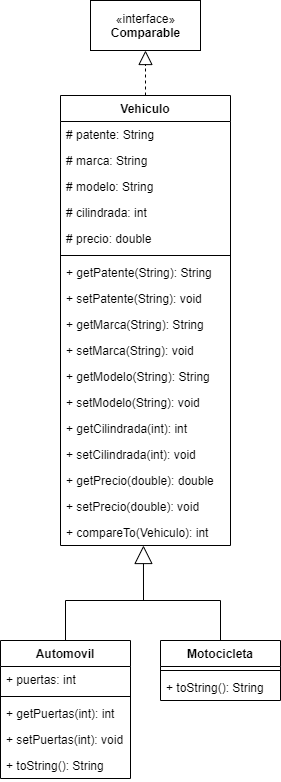

The diagram above was exported from draw.io. Its source (the exported page's mxGraphModel, read from the mxfile embedded in the PNG):
<mxGraphModel dx="862" dy="450" grid="1" gridSize="10" guides="1" tooltips="1" connect="1" arrows="1" fold="1" page="1" pageScale="1" pageWidth="827" pageHeight="1169" math="0" shadow="0">
  <root>
    <mxCell id="0" />
    <mxCell id="1" parent="0" />
    <mxCell id="o4LNxjXXeiZKoyslrxUJ-1" value="Vehiculo" style="swimlane;fontStyle=1;align=center;verticalAlign=top;childLayout=stackLayout;horizontal=1;startSize=26;horizontalStack=0;resizeParent=1;resizeParentMax=0;resizeLast=0;collapsible=1;marginBottom=0;" vertex="1" parent="1">
      <mxGeometry x="300" y="135" width="170" height="450" as="geometry" />
    </mxCell>
    <mxCell id="o4LNxjXXeiZKoyslrxUJ-2" value="# patente: String" style="text;strokeColor=none;fillColor=none;align=left;verticalAlign=top;spacingLeft=4;spacingRight=4;overflow=hidden;rotatable=0;points=[[0,0.5],[1,0.5]];portConstraint=eastwest;" vertex="1" parent="o4LNxjXXeiZKoyslrxUJ-1">
      <mxGeometry y="26" width="170" height="26" as="geometry" />
    </mxCell>
    <mxCell id="o4LNxjXXeiZKoyslrxUJ-14" value="# marca: String" style="text;strokeColor=none;fillColor=none;align=left;verticalAlign=top;spacingLeft=4;spacingRight=4;overflow=hidden;rotatable=0;points=[[0,0.5],[1,0.5]];portConstraint=eastwest;" vertex="1" parent="o4LNxjXXeiZKoyslrxUJ-1">
      <mxGeometry y="52" width="170" height="26" as="geometry" />
    </mxCell>
    <mxCell id="o4LNxjXXeiZKoyslrxUJ-15" value="# modelo: String" style="text;strokeColor=none;fillColor=none;align=left;verticalAlign=top;spacingLeft=4;spacingRight=4;overflow=hidden;rotatable=0;points=[[0,0.5],[1,0.5]];portConstraint=eastwest;" vertex="1" parent="o4LNxjXXeiZKoyslrxUJ-1">
      <mxGeometry y="78" width="170" height="26" as="geometry" />
    </mxCell>
    <mxCell id="o4LNxjXXeiZKoyslrxUJ-16" value="# cilindrada: int" style="text;strokeColor=none;fillColor=none;align=left;verticalAlign=top;spacingLeft=4;spacingRight=4;overflow=hidden;rotatable=0;points=[[0,0.5],[1,0.5]];portConstraint=eastwest;" vertex="1" parent="o4LNxjXXeiZKoyslrxUJ-1">
      <mxGeometry y="104" width="170" height="26" as="geometry" />
    </mxCell>
    <mxCell id="o4LNxjXXeiZKoyslrxUJ-17" value="# precio: double" style="text;strokeColor=none;fillColor=none;align=left;verticalAlign=top;spacingLeft=4;spacingRight=4;overflow=hidden;rotatable=0;points=[[0,0.5],[1,0.5]];portConstraint=eastwest;" vertex="1" parent="o4LNxjXXeiZKoyslrxUJ-1">
      <mxGeometry y="130" width="170" height="26" as="geometry" />
    </mxCell>
    <mxCell id="o4LNxjXXeiZKoyslrxUJ-3" value="" style="line;strokeWidth=1;fillColor=none;align=left;verticalAlign=middle;spacingTop=-1;spacingLeft=3;spacingRight=3;rotatable=0;labelPosition=right;points=[];portConstraint=eastwest;" vertex="1" parent="o4LNxjXXeiZKoyslrxUJ-1">
      <mxGeometry y="156" width="170" height="8" as="geometry" />
    </mxCell>
    <mxCell id="o4LNxjXXeiZKoyslrxUJ-4" value="+ getPatente(String): String" style="text;strokeColor=none;fillColor=none;align=left;verticalAlign=top;spacingLeft=4;spacingRight=4;overflow=hidden;rotatable=0;points=[[0,0.5],[1,0.5]];portConstraint=eastwest;" vertex="1" parent="o4LNxjXXeiZKoyslrxUJ-1">
      <mxGeometry y="164" width="170" height="26" as="geometry" />
    </mxCell>
    <mxCell id="o4LNxjXXeiZKoyslrxUJ-18" value="+ setPatente(String): void" style="text;strokeColor=none;fillColor=none;align=left;verticalAlign=top;spacingLeft=4;spacingRight=4;overflow=hidden;rotatable=0;points=[[0,0.5],[1,0.5]];portConstraint=eastwest;" vertex="1" parent="o4LNxjXXeiZKoyslrxUJ-1">
      <mxGeometry y="190" width="170" height="26" as="geometry" />
    </mxCell>
    <mxCell id="o4LNxjXXeiZKoyslrxUJ-20" value="+ getMarca(String): String" style="text;strokeColor=none;fillColor=none;align=left;verticalAlign=top;spacingLeft=4;spacingRight=4;overflow=hidden;rotatable=0;points=[[0,0.5],[1,0.5]];portConstraint=eastwest;" vertex="1" parent="o4LNxjXXeiZKoyslrxUJ-1">
      <mxGeometry y="216" width="170" height="26" as="geometry" />
    </mxCell>
    <mxCell id="o4LNxjXXeiZKoyslrxUJ-23" value="+ setMarca(String): void" style="text;strokeColor=none;fillColor=none;align=left;verticalAlign=top;spacingLeft=4;spacingRight=4;overflow=hidden;rotatable=0;points=[[0,0.5],[1,0.5]];portConstraint=eastwest;" vertex="1" parent="o4LNxjXXeiZKoyslrxUJ-1">
      <mxGeometry y="242" width="170" height="26" as="geometry" />
    </mxCell>
    <mxCell id="o4LNxjXXeiZKoyslrxUJ-21" value="+ getModelo(String): String" style="text;strokeColor=none;fillColor=none;align=left;verticalAlign=top;spacingLeft=4;spacingRight=4;overflow=hidden;rotatable=0;points=[[0,0.5],[1,0.5]];portConstraint=eastwest;" vertex="1" parent="o4LNxjXXeiZKoyslrxUJ-1">
      <mxGeometry y="268" width="170" height="26" as="geometry" />
    </mxCell>
    <mxCell id="o4LNxjXXeiZKoyslrxUJ-25" value="+ setModelo(String): void" style="text;strokeColor=none;fillColor=none;align=left;verticalAlign=top;spacingLeft=4;spacingRight=4;overflow=hidden;rotatable=0;points=[[0,0.5],[1,0.5]];portConstraint=eastwest;" vertex="1" parent="o4LNxjXXeiZKoyslrxUJ-1">
      <mxGeometry y="294" width="170" height="26" as="geometry" />
    </mxCell>
    <mxCell id="o4LNxjXXeiZKoyslrxUJ-24" value="+ getCilindrada(int): int" style="text;strokeColor=none;fillColor=none;align=left;verticalAlign=top;spacingLeft=4;spacingRight=4;overflow=hidden;rotatable=0;points=[[0,0.5],[1,0.5]];portConstraint=eastwest;" vertex="1" parent="o4LNxjXXeiZKoyslrxUJ-1">
      <mxGeometry y="320" width="170" height="26" as="geometry" />
    </mxCell>
    <mxCell id="o4LNxjXXeiZKoyslrxUJ-22" value="+ setCilindrada(int): void" style="text;strokeColor=none;fillColor=none;align=left;verticalAlign=top;spacingLeft=4;spacingRight=4;overflow=hidden;rotatable=0;points=[[0,0.5],[1,0.5]];portConstraint=eastwest;" vertex="1" parent="o4LNxjXXeiZKoyslrxUJ-1">
      <mxGeometry y="346" width="170" height="26" as="geometry" />
    </mxCell>
    <mxCell id="o4LNxjXXeiZKoyslrxUJ-26" value="+ getPrecio(double): double" style="text;strokeColor=none;fillColor=none;align=left;verticalAlign=top;spacingLeft=4;spacingRight=4;overflow=hidden;rotatable=0;points=[[0,0.5],[1,0.5]];portConstraint=eastwest;" vertex="1" parent="o4LNxjXXeiZKoyslrxUJ-1">
      <mxGeometry y="372" width="170" height="26" as="geometry" />
    </mxCell>
    <mxCell id="o4LNxjXXeiZKoyslrxUJ-27" value="+ setPrecio(double): void" style="text;strokeColor=none;fillColor=none;align=left;verticalAlign=top;spacingLeft=4;spacingRight=4;overflow=hidden;rotatable=0;points=[[0,0.5],[1,0.5]];portConstraint=eastwest;" vertex="1" parent="o4LNxjXXeiZKoyslrxUJ-1">
      <mxGeometry y="398" width="170" height="26" as="geometry" />
    </mxCell>
    <mxCell id="o4LNxjXXeiZKoyslrxUJ-34" value="+ compareTo(Vehiculo): int" style="text;strokeColor=none;fillColor=none;align=left;verticalAlign=top;spacingLeft=4;spacingRight=4;overflow=hidden;rotatable=0;points=[[0,0.5],[1,0.5]];portConstraint=eastwest;" vertex="1" parent="o4LNxjXXeiZKoyslrxUJ-1">
      <mxGeometry y="424" width="170" height="26" as="geometry" />
    </mxCell>
    <mxCell id="o4LNxjXXeiZKoyslrxUJ-5" value="Automovil" style="swimlane;fontStyle=1;align=center;verticalAlign=top;childLayout=stackLayout;horizontal=1;startSize=26;horizontalStack=0;resizeParent=1;resizeParentMax=0;resizeLast=0;collapsible=1;marginBottom=0;" vertex="1" parent="1">
      <mxGeometry x="240" y="680" width="130" height="138" as="geometry" />
    </mxCell>
    <mxCell id="o4LNxjXXeiZKoyslrxUJ-6" value="+ puertas: int" style="text;strokeColor=none;fillColor=none;align=left;verticalAlign=top;spacingLeft=4;spacingRight=4;overflow=hidden;rotatable=0;points=[[0,0.5],[1,0.5]];portConstraint=eastwest;" vertex="1" parent="o4LNxjXXeiZKoyslrxUJ-5">
      <mxGeometry y="26" width="130" height="26" as="geometry" />
    </mxCell>
    <mxCell id="o4LNxjXXeiZKoyslrxUJ-7" value="" style="line;strokeWidth=1;fillColor=none;align=left;verticalAlign=middle;spacingTop=-1;spacingLeft=3;spacingRight=3;rotatable=0;labelPosition=right;points=[];portConstraint=eastwest;" vertex="1" parent="o4LNxjXXeiZKoyslrxUJ-5">
      <mxGeometry y="52" width="130" height="8" as="geometry" />
    </mxCell>
    <mxCell id="o4LNxjXXeiZKoyslrxUJ-8" value="+ getPuertas(int): int" style="text;strokeColor=none;fillColor=none;align=left;verticalAlign=top;spacingLeft=4;spacingRight=4;overflow=hidden;rotatable=0;points=[[0,0.5],[1,0.5]];portConstraint=eastwest;" vertex="1" parent="o4LNxjXXeiZKoyslrxUJ-5">
      <mxGeometry y="60" width="130" height="26" as="geometry" />
    </mxCell>
    <mxCell id="o4LNxjXXeiZKoyslrxUJ-28" value="+ setPuertas(int): void" style="text;strokeColor=none;fillColor=none;align=left;verticalAlign=top;spacingLeft=4;spacingRight=4;overflow=hidden;rotatable=0;points=[[0,0.5],[1,0.5]];portConstraint=eastwest;" vertex="1" parent="o4LNxjXXeiZKoyslrxUJ-5">
      <mxGeometry y="86" width="130" height="26" as="geometry" />
    </mxCell>
    <mxCell id="o4LNxjXXeiZKoyslrxUJ-29" value="+ toString(): String" style="text;strokeColor=none;fillColor=none;align=left;verticalAlign=top;spacingLeft=4;spacingRight=4;overflow=hidden;rotatable=0;points=[[0,0.5],[1,0.5]];portConstraint=eastwest;" vertex="1" parent="o4LNxjXXeiZKoyslrxUJ-5">
      <mxGeometry y="112" width="130" height="26" as="geometry" />
    </mxCell>
    <mxCell id="o4LNxjXXeiZKoyslrxUJ-9" value="Motocicleta" style="swimlane;fontStyle=1;align=center;verticalAlign=top;childLayout=stackLayout;horizontal=1;startSize=26;horizontalStack=0;resizeParent=1;resizeParentMax=0;resizeLast=0;collapsible=1;marginBottom=0;" vertex="1" parent="1">
      <mxGeometry x="400" y="680" width="120" height="60" as="geometry" />
    </mxCell>
    <mxCell id="o4LNxjXXeiZKoyslrxUJ-11" value="" style="line;strokeWidth=1;fillColor=none;align=left;verticalAlign=middle;spacingTop=-1;spacingLeft=3;spacingRight=3;rotatable=0;labelPosition=right;points=[];portConstraint=eastwest;" vertex="1" parent="o4LNxjXXeiZKoyslrxUJ-9">
      <mxGeometry y="26" width="120" height="8" as="geometry" />
    </mxCell>
    <mxCell id="o4LNxjXXeiZKoyslrxUJ-12" value="+ toString(): String" style="text;strokeColor=none;fillColor=none;align=left;verticalAlign=top;spacingLeft=4;spacingRight=4;overflow=hidden;rotatable=0;points=[[0,0.5],[1,0.5]];portConstraint=eastwest;" vertex="1" parent="o4LNxjXXeiZKoyslrxUJ-9">
      <mxGeometry y="34" width="120" height="26" as="geometry" />
    </mxCell>
    <mxCell id="o4LNxjXXeiZKoyslrxUJ-35" value="«interface»&lt;br&gt;&lt;b&gt;Comparable&lt;/b&gt;" style="html=1;" vertex="1" parent="1">
      <mxGeometry x="330" y="40" width="110" height="50" as="geometry" />
    </mxCell>
    <mxCell id="o4LNxjXXeiZKoyslrxUJ-36" value="" style="endArrow=block;dashed=1;endFill=0;endSize=12;html=1;entryX=0.5;entryY=1;entryDx=0;entryDy=0;exitX=0.5;exitY=0;exitDx=0;exitDy=0;" edge="1" parent="1" source="o4LNxjXXeiZKoyslrxUJ-1" target="o4LNxjXXeiZKoyslrxUJ-35">
      <mxGeometry width="160" relative="1" as="geometry">
        <mxPoint x="330" y="130" as="sourcePoint" />
        <mxPoint x="490" y="130" as="targetPoint" />
      </mxGeometry>
    </mxCell>
    <mxCell id="o4LNxjXXeiZKoyslrxUJ-37" value="" style="endArrow=block;endSize=16;endFill=0;html=1;entryX=0.488;entryY=1;entryDx=0;entryDy=0;entryPerimeter=0;exitX=0.5;exitY=0;exitDx=0;exitDy=0;rounded=0;" edge="1" parent="1" source="o4LNxjXXeiZKoyslrxUJ-5" target="o4LNxjXXeiZKoyslrxUJ-34">
      <mxGeometry width="160" relative="1" as="geometry">
        <mxPoint x="330" y="730" as="sourcePoint" />
        <mxPoint x="490" y="730" as="targetPoint" />
        <Array as="points">
          <mxPoint x="305" y="640" />
          <mxPoint x="383" y="640" />
        </Array>
      </mxGeometry>
    </mxCell>
    <mxCell id="o4LNxjXXeiZKoyslrxUJ-39" value="" style="endArrow=none;html=1;edgeStyle=orthogonalEdgeStyle;entryX=0.5;entryY=0;entryDx=0;entryDy=0;rounded=0;" edge="1" parent="1" target="o4LNxjXXeiZKoyslrxUJ-9">
      <mxGeometry relative="1" as="geometry">
        <mxPoint x="380" y="640" as="sourcePoint" />
        <mxPoint x="490" y="730" as="targetPoint" />
      </mxGeometry>
    </mxCell>
  </root>
</mxGraphModel>